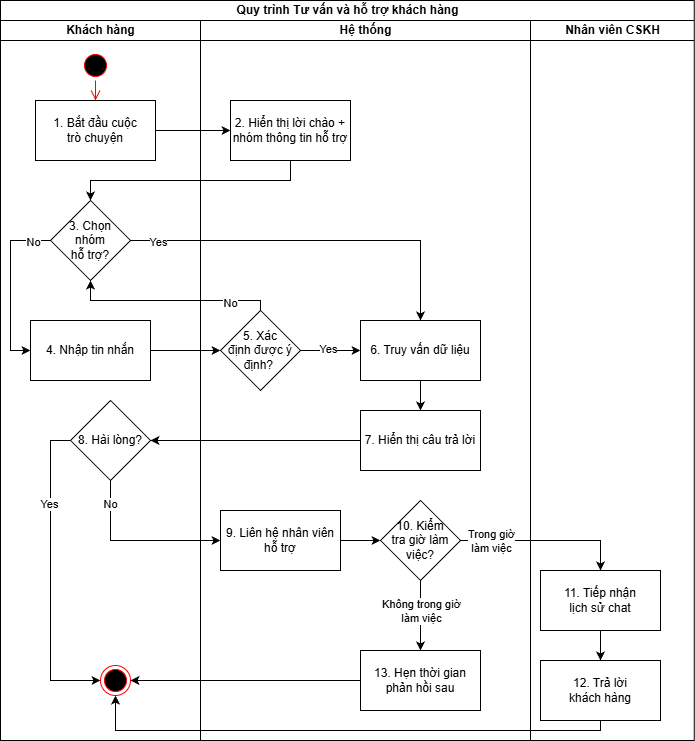

The diagram above was exported from draw.io. Its source (the exported page's mxGraphModel, read from the mxfile embedded in the PNG):
<mxGraphModel dx="786" dy="431" grid="1" gridSize="10" guides="1" tooltips="1" connect="1" arrows="1" fold="1" page="1" pageScale="1" pageWidth="3300" pageHeight="4681" math="0" shadow="0">
  <root>
    <mxCell id="0" />
    <mxCell id="1" parent="0" />
    <mxCell id="0ShIrs0sfcSfSqv124cg-1" value="Quy trình Tư vấn và hỗ trợ khách hàng" style="swimlane;childLayout=stackLayout;resizeParent=1;resizeParentMax=0;startSize=20;html=1;" parent="1" vertex="1">
      <mxGeometry x="160" y="240" width="693.75" height="740" as="geometry" />
    </mxCell>
    <mxCell id="S0CMLZPXEe_F_aTspz9c-4" value="Khách hàng" style="swimlane;startSize=20;html=1;" parent="0ShIrs0sfcSfSqv124cg-1" vertex="1">
      <mxGeometry y="20" width="200" height="720" as="geometry" />
    </mxCell>
    <mxCell id="S0CMLZPXEe_F_aTspz9c-6" value="1. Bắt đầu cuộc&lt;div&gt;trò chuyện&lt;/div&gt;" style="rounded=0;whiteSpace=wrap;html=1;" parent="S0CMLZPXEe_F_aTspz9c-4" vertex="1">
      <mxGeometry x="35" y="80" width="120" height="60" as="geometry" />
    </mxCell>
    <mxCell id="S0CMLZPXEe_F_aTspz9c-40" style="edgeStyle=orthogonalEdgeStyle;rounded=0;orthogonalLoop=1;jettySize=auto;html=1;exitX=0.5;exitY=1;exitDx=0;exitDy=0;entryX=0.5;entryY=0;entryDx=0;entryDy=0;" parent="S0CMLZPXEe_F_aTspz9c-4" edge="1">
      <mxGeometry relative="1" as="geometry">
        <mxPoint x="95" y="340" as="targetPoint" />
      </mxGeometry>
    </mxCell>
    <mxCell id="IjbtQls1ow9wZJhOR0tv-1" value="" style="ellipse;html=1;shape=startState;fillColor=#000000;strokeColor=#ff0000;" parent="S0CMLZPXEe_F_aTspz9c-4" vertex="1">
      <mxGeometry x="80" y="30" width="30" height="30" as="geometry" />
    </mxCell>
    <mxCell id="IjbtQls1ow9wZJhOR0tv-2" value="" style="edgeStyle=orthogonalEdgeStyle;html=1;verticalAlign=bottom;endArrow=open;endSize=8;strokeColor=#ff0000;rounded=0;entryX=0.5;entryY=0;entryDx=0;entryDy=0;" parent="S0CMLZPXEe_F_aTspz9c-4" source="IjbtQls1ow9wZJhOR0tv-1" target="S0CMLZPXEe_F_aTspz9c-6" edge="1">
      <mxGeometry relative="1" as="geometry">
        <mxPoint x="245" y="200" as="targetPoint" />
      </mxGeometry>
    </mxCell>
    <mxCell id="xd2CGC9nq15b-HplPwsl-5" style="edgeStyle=orthogonalEdgeStyle;rounded=0;orthogonalLoop=1;jettySize=auto;html=1;exitX=0;exitY=0.5;exitDx=0;exitDy=0;entryX=0;entryY=0.5;entryDx=0;entryDy=0;" parent="S0CMLZPXEe_F_aTspz9c-4" source="xd2CGC9nq15b-HplPwsl-1" target="xd2CGC9nq15b-HplPwsl-4" edge="1">
      <mxGeometry relative="1" as="geometry">
        <Array as="points">
          <mxPoint x="10" y="220" />
          <mxPoint x="10" y="330" />
        </Array>
      </mxGeometry>
    </mxCell>
    <mxCell id="xd2CGC9nq15b-HplPwsl-9" value="No" style="edgeLabel;html=1;align=center;verticalAlign=middle;resizable=0;points=[];" parent="xd2CGC9nq15b-HplPwsl-5" connectable="0" vertex="1">
      <mxGeometry x="-0.7882" y="1" relative="1" as="geometry">
        <mxPoint as="offset" />
      </mxGeometry>
    </mxCell>
    <mxCell id="xd2CGC9nq15b-HplPwsl-1" value="3. Chọn&lt;div&gt;nhóm&lt;/div&gt;&lt;div&gt;hỗ trợ?&lt;/div&gt;" style="rhombus;whiteSpace=wrap;html=1;rounded=0;" parent="S0CMLZPXEe_F_aTspz9c-4" vertex="1">
      <mxGeometry x="50" y="180" width="80" height="80" as="geometry" />
    </mxCell>
    <mxCell id="xd2CGC9nq15b-HplPwsl-4" value="4. Nhập tin nhắn" style="rounded=0;whiteSpace=wrap;html=1;" parent="S0CMLZPXEe_F_aTspz9c-4" vertex="1">
      <mxGeometry x="30" y="300" width="120" height="60" as="geometry" />
    </mxCell>
    <mxCell id="p0h5Nu74e6R4utDtvcma-30" value="8. Hài lòng?" style="rhombus;whiteSpace=wrap;html=1;rounded=0;" parent="S0CMLZPXEe_F_aTspz9c-4" vertex="1">
      <mxGeometry x="70" y="380" width="80" height="80" as="geometry" />
    </mxCell>
    <mxCell id="S0CMLZPXEe_F_aTspz9c-25" value="" style="ellipse;html=1;shape=endState;fillColor=#000000;strokeColor=#ff0000;" parent="S0CMLZPXEe_F_aTspz9c-4" vertex="1">
      <mxGeometry x="100" y="645" width="30" height="30" as="geometry" />
    </mxCell>
    <mxCell id="UEYCgToSglBChQEeyTim-15" style="edgeStyle=orthogonalEdgeStyle;rounded=0;orthogonalLoop=1;jettySize=auto;html=1;exitX=0;exitY=0.5;exitDx=0;exitDy=0;entryX=0;entryY=0.5;entryDx=0;entryDy=0;" parent="S0CMLZPXEe_F_aTspz9c-4" source="p0h5Nu74e6R4utDtvcma-30" target="S0CMLZPXEe_F_aTspz9c-25" edge="1">
      <mxGeometry relative="1" as="geometry">
        <mxPoint x="50" y="620" as="targetPoint" />
      </mxGeometry>
    </mxCell>
    <mxCell id="uvddFLGK2Tq6PUcY60hX-1" value="Yes" style="edgeLabel;html=1;align=center;verticalAlign=middle;resizable=0;points=[];" parent="UEYCgToSglBChQEeyTim-15" connectable="0" vertex="1">
      <mxGeometry x="-0.4667" y="-2" relative="1" as="geometry">
        <mxPoint as="offset" />
      </mxGeometry>
    </mxCell>
    <mxCell id="S0CMLZPXEe_F_aTspz9c-14" style="edgeStyle=orthogonalEdgeStyle;rounded=0;orthogonalLoop=1;jettySize=auto;html=1;exitX=1;exitY=0.5;exitDx=0;exitDy=0;entryX=0;entryY=0.5;entryDx=0;entryDy=0;" parent="0ShIrs0sfcSfSqv124cg-1" source="S0CMLZPXEe_F_aTspz9c-6" target="S0CMLZPXEe_F_aTspz9c-13" edge="1">
      <mxGeometry relative="1" as="geometry" />
    </mxCell>
    <mxCell id="S0CMLZPXEe_F_aTspz9c-47" style="edgeStyle=orthogonalEdgeStyle;rounded=0;orthogonalLoop=1;jettySize=auto;html=1;exitX=1;exitY=0.5;exitDx=0;exitDy=0;entryX=0;entryY=0.5;entryDx=0;entryDy=0;" parent="0ShIrs0sfcSfSqv124cg-1" edge="1">
      <mxGeometry relative="1" as="geometry">
        <mxPoint x="460" y="230" as="sourcePoint" />
      </mxGeometry>
    </mxCell>
    <mxCell id="S0CMLZPXEe_F_aTspz9c-50" value="Yes" style="edgeLabel;html=1;align=center;verticalAlign=middle;resizable=0;points=[];" parent="S0CMLZPXEe_F_aTspz9c-47" connectable="0" vertex="1">
      <mxGeometry x="0.0783" relative="1" as="geometry">
        <mxPoint as="offset" />
      </mxGeometry>
    </mxCell>
    <mxCell id="0ShIrs0sfcSfSqv124cg-3" value="Hệ thống" style="swimlane;startSize=20;html=1;" parent="0ShIrs0sfcSfSqv124cg-1" vertex="1">
      <mxGeometry x="200" y="20" width="330" height="720" as="geometry" />
    </mxCell>
    <mxCell id="S0CMLZPXEe_F_aTspz9c-13" value="2. Hiển thị lời chào + nhóm thông tin hỗ trợ" style="rounded=0;whiteSpace=wrap;html=1;" parent="0ShIrs0sfcSfSqv124cg-3" vertex="1">
      <mxGeometry x="30" y="80" width="120" height="60" as="geometry" />
    </mxCell>
    <mxCell id="p0h5Nu74e6R4utDtvcma-29" value="" style="edgeStyle=orthogonalEdgeStyle;rounded=0;orthogonalLoop=1;jettySize=auto;html=1;exitX=0.5;exitY=1;exitDx=0;exitDy=0;" parent="0ShIrs0sfcSfSqv124cg-3" source="A4D6fDqrmWb6Jf8cnDQT-3" target="p0h5Nu74e6R4utDtvcma-28" edge="1">
      <mxGeometry relative="1" as="geometry" />
    </mxCell>
    <mxCell id="UEYCgToSglBChQEeyTim-9" style="edgeStyle=orthogonalEdgeStyle;rounded=0;orthogonalLoop=1;jettySize=auto;html=1;exitX=0.5;exitY=1;exitDx=0;exitDy=0;entryX=0.5;entryY=0;entryDx=0;entryDy=0;" parent="0ShIrs0sfcSfSqv124cg-3" source="UEYCgToSglBChQEeyTim-1" target="UEYCgToSglBChQEeyTim-8" edge="1">
      <mxGeometry relative="1" as="geometry">
        <Array as="points">
          <mxPoint x="260" y="580" />
          <mxPoint x="260" y="580" />
        </Array>
      </mxGeometry>
    </mxCell>
    <mxCell id="uvddFLGK2Tq6PUcY60hX-4" value="Không trong giờ&lt;div&gt;làm việc&lt;/div&gt;" style="edgeLabel;html=1;align=center;verticalAlign=middle;resizable=0;points=[];" parent="UEYCgToSglBChQEeyTim-9" connectable="0" vertex="1">
      <mxGeometry x="-0.0762" y="-1" relative="1" as="geometry">
        <mxPoint x="-31" y="11" as="offset" />
      </mxGeometry>
    </mxCell>
    <mxCell id="LiaS0e5MnujcxWGddtUi-13" style="edgeStyle=orthogonalEdgeStyle;rounded=0;orthogonalLoop=1;jettySize=auto;html=1;exitX=1;exitY=0.5;exitDx=0;exitDy=0;entryX=0;entryY=0.5;entryDx=0;entryDy=0;" parent="0ShIrs0sfcSfSqv124cg-3" source="LiaS0e5MnujcxWGddtUi-6" target="A4D6fDqrmWb6Jf8cnDQT-3" edge="1">
      <mxGeometry relative="1" as="geometry">
        <mxPoint x="230" y="290" as="targetPoint" />
      </mxGeometry>
    </mxCell>
    <mxCell id="LiaS0e5MnujcxWGddtUi-14" value="Yes" style="edgeLabel;html=1;align=center;verticalAlign=middle;resizable=0;points=[];" parent="LiaS0e5MnujcxWGddtUi-13" connectable="0" vertex="1">
      <mxGeometry x="-0.1143" y="2" relative="1" as="geometry">
        <mxPoint as="offset" />
      </mxGeometry>
    </mxCell>
    <mxCell id="LiaS0e5MnujcxWGddtUi-6" value="5. Xác&lt;div&gt;định được ý&lt;div&gt;định?&amp;nbsp;&lt;/div&gt;&lt;/div&gt;" style="rhombus;whiteSpace=wrap;html=1;rounded=0;" parent="0ShIrs0sfcSfSqv124cg-3" vertex="1">
      <mxGeometry x="20" y="290" width="80" height="80" as="geometry" />
    </mxCell>
    <mxCell id="A4D6fDqrmWb6Jf8cnDQT-3" value="6. Truy vấn dữ liệu" style="rounded=0;whiteSpace=wrap;html=1;" parent="0ShIrs0sfcSfSqv124cg-3" vertex="1">
      <mxGeometry x="160" y="300" width="120" height="60" as="geometry" />
    </mxCell>
    <mxCell id="p0h5Nu74e6R4utDtvcma-28" value="7. Hiển thị câu trả lời" style="whiteSpace=wrap;html=1;rounded=0;" parent="0ShIrs0sfcSfSqv124cg-3" vertex="1">
      <mxGeometry x="160" y="390" width="120" height="60" as="geometry" />
    </mxCell>
    <mxCell id="xd2CGC9nq15b-HplPwsl-14" value="" style="edgeStyle=orthogonalEdgeStyle;rounded=0;orthogonalLoop=1;jettySize=auto;html=1;" parent="0ShIrs0sfcSfSqv124cg-3" source="K6t22O4UKWbXzn1Y-Key-11" target="UEYCgToSglBChQEeyTim-1" edge="1">
      <mxGeometry relative="1" as="geometry" />
    </mxCell>
    <mxCell id="K6t22O4UKWbXzn1Y-Key-11" value="9. Liên hệ nhân viên&lt;div&gt;hỗ trợ&lt;/div&gt;" style="whiteSpace=wrap;html=1;rounded=0;" parent="0ShIrs0sfcSfSqv124cg-3" vertex="1">
      <mxGeometry x="20" y="490" width="120" height="60" as="geometry" />
    </mxCell>
    <mxCell id="UEYCgToSglBChQEeyTim-1" value="10. Kiểm&lt;div&gt;tra giờ làm việc?&lt;/div&gt;" style="rhombus;whiteSpace=wrap;html=1;rounded=0;" parent="0ShIrs0sfcSfSqv124cg-3" vertex="1">
      <mxGeometry x="180" y="480" width="80" height="80" as="geometry" />
    </mxCell>
    <mxCell id="UEYCgToSglBChQEeyTim-8" value="13. Hẹn thời gian&lt;div&gt;phản hồi sau&lt;/div&gt;" style="rounded=0;whiteSpace=wrap;html=1;" parent="0ShIrs0sfcSfSqv124cg-3" vertex="1">
      <mxGeometry x="160" y="630" width="120" height="60" as="geometry" />
    </mxCell>
    <mxCell id="A4D6fDqrmWb6Jf8cnDQT-2" value="Nhân viên CSKH" style="swimlane;startSize=20;html=1;" parent="0ShIrs0sfcSfSqv124cg-1" vertex="1">
      <mxGeometry x="530" y="20" width="163.75" height="720" as="geometry" />
    </mxCell>
    <mxCell id="UEYCgToSglBChQEeyTim-3" value="11. Tiếp nhận&lt;div&gt;lịch sử chat&lt;/div&gt;" style="whiteSpace=wrap;html=1;rounded=0;" parent="A4D6fDqrmWb6Jf8cnDQT-2" vertex="1">
      <mxGeometry x="9.999999999999995" y="550" width="120" height="60" as="geometry" />
    </mxCell>
    <mxCell id="UEYCgToSglBChQEeyTim-5" value="12. Trả lời&lt;div&gt;khách hàng&lt;/div&gt;" style="whiteSpace=wrap;html=1;rounded=0;" parent="A4D6fDqrmWb6Jf8cnDQT-2" vertex="1">
      <mxGeometry x="9.999999999999995" y="640" width="120" height="60" as="geometry" />
    </mxCell>
    <mxCell id="_bcIo1KfK8-MSBWTJoY1-6" style="edgeStyle=orthogonalEdgeStyle;rounded=0;orthogonalLoop=1;jettySize=auto;html=1;exitX=0.5;exitY=1;exitDx=0;exitDy=0;" parent="A4D6fDqrmWb6Jf8cnDQT-2" source="UEYCgToSglBChQEeyTim-5" target="UEYCgToSglBChQEeyTim-5" edge="1">
      <mxGeometry relative="1" as="geometry" />
    </mxCell>
    <mxCell id="UEYCgToSglBChQEeyTim-6" value="" style="edgeStyle=orthogonalEdgeStyle;rounded=0;orthogonalLoop=1;jettySize=auto;html=1;" parent="A4D6fDqrmWb6Jf8cnDQT-2" source="UEYCgToSglBChQEeyTim-3" target="UEYCgToSglBChQEeyTim-5" edge="1">
      <mxGeometry relative="1" as="geometry" />
    </mxCell>
    <mxCell id="xd2CGC9nq15b-HplPwsl-2" style="edgeStyle=orthogonalEdgeStyle;rounded=0;orthogonalLoop=1;jettySize=auto;html=1;exitX=1;exitY=0.5;exitDx=0;exitDy=0;entryX=0.5;entryY=0;entryDx=0;entryDy=0;" parent="0ShIrs0sfcSfSqv124cg-1" source="xd2CGC9nq15b-HplPwsl-1" target="A4D6fDqrmWb6Jf8cnDQT-3" edge="1">
      <mxGeometry relative="1" as="geometry" />
    </mxCell>
    <mxCell id="xd2CGC9nq15b-HplPwsl-10" value="Yes" style="edgeLabel;html=1;align=center;verticalAlign=middle;resizable=0;points=[];" parent="xd2CGC9nq15b-HplPwsl-2" connectable="0" vertex="1">
      <mxGeometry x="-0.855" y="-1" relative="1" as="geometry">
        <mxPoint as="offset" />
      </mxGeometry>
    </mxCell>
    <mxCell id="xd2CGC9nq15b-HplPwsl-3" style="edgeStyle=orthogonalEdgeStyle;rounded=0;orthogonalLoop=1;jettySize=auto;html=1;exitX=0.5;exitY=1;exitDx=0;exitDy=0;entryX=0.5;entryY=0;entryDx=0;entryDy=0;" parent="0ShIrs0sfcSfSqv124cg-1" source="S0CMLZPXEe_F_aTspz9c-13" target="xd2CGC9nq15b-HplPwsl-1" edge="1">
      <mxGeometry relative="1" as="geometry" />
    </mxCell>
    <mxCell id="xd2CGC9nq15b-HplPwsl-8" style="edgeStyle=orthogonalEdgeStyle;rounded=0;orthogonalLoop=1;jettySize=auto;html=1;exitX=1;exitY=0.5;exitDx=0;exitDy=0;entryX=0;entryY=0.5;entryDx=0;entryDy=0;" parent="0ShIrs0sfcSfSqv124cg-1" source="xd2CGC9nq15b-HplPwsl-4" target="LiaS0e5MnujcxWGddtUi-6" edge="1">
      <mxGeometry relative="1" as="geometry" />
    </mxCell>
    <mxCell id="p0h5Nu74e6R4utDtvcma-31" value="" style="edgeStyle=orthogonalEdgeStyle;rounded=0;orthogonalLoop=1;jettySize=auto;html=1;" parent="0ShIrs0sfcSfSqv124cg-1" source="p0h5Nu74e6R4utDtvcma-28" target="p0h5Nu74e6R4utDtvcma-30" edge="1">
      <mxGeometry relative="1" as="geometry" />
    </mxCell>
    <mxCell id="xd2CGC9nq15b-HplPwsl-11" style="edgeStyle=orthogonalEdgeStyle;rounded=0;orthogonalLoop=1;jettySize=auto;html=1;exitX=0.5;exitY=0;exitDx=0;exitDy=0;entryX=0.5;entryY=1;entryDx=0;entryDy=0;" parent="0ShIrs0sfcSfSqv124cg-1" source="LiaS0e5MnujcxWGddtUi-6" target="xd2CGC9nq15b-HplPwsl-1" edge="1">
      <mxGeometry relative="1" as="geometry">
        <Array as="points">
          <mxPoint x="90" y="300" />
        </Array>
      </mxGeometry>
    </mxCell>
    <mxCell id="xd2CGC9nq15b-HplPwsl-16" value="No" style="edgeLabel;html=1;align=center;verticalAlign=middle;resizable=0;points=[];" parent="xd2CGC9nq15b-HplPwsl-11" connectable="0" vertex="1">
      <mxGeometry x="-0.59" y="2" relative="1" as="geometry">
        <mxPoint as="offset" />
      </mxGeometry>
    </mxCell>
    <mxCell id="xd2CGC9nq15b-HplPwsl-12" style="edgeStyle=orthogonalEdgeStyle;rounded=0;orthogonalLoop=1;jettySize=auto;html=1;exitX=0.5;exitY=1;exitDx=0;exitDy=0;entryX=0;entryY=0.5;entryDx=0;entryDy=0;" parent="0ShIrs0sfcSfSqv124cg-1" source="p0h5Nu74e6R4utDtvcma-30" target="K6t22O4UKWbXzn1Y-Key-11" edge="1">
      <mxGeometry relative="1" as="geometry" />
    </mxCell>
    <mxCell id="xd2CGC9nq15b-HplPwsl-17" value="No" style="edgeLabel;html=1;align=center;verticalAlign=middle;resizable=0;points=[];" parent="xd2CGC9nq15b-HplPwsl-12" connectable="0" vertex="1">
      <mxGeometry x="-0.7294" y="-1" relative="1" as="geometry">
        <mxPoint as="offset" />
      </mxGeometry>
    </mxCell>
    <mxCell id="u1DHtwZ1_hsqIPvr16lo-2" style="edgeStyle=orthogonalEdgeStyle;rounded=0;orthogonalLoop=1;jettySize=auto;html=1;exitX=1;exitY=0.5;exitDx=0;exitDy=0;entryX=0.5;entryY=0;entryDx=0;entryDy=0;" parent="0ShIrs0sfcSfSqv124cg-1" source="UEYCgToSglBChQEeyTim-1" target="UEYCgToSglBChQEeyTim-3" edge="1">
      <mxGeometry relative="1" as="geometry" />
    </mxCell>
    <mxCell id="u1DHtwZ1_hsqIPvr16lo-4" value="Trong giờ&lt;div&gt;làm việc&lt;/div&gt;" style="edgeLabel;html=1;align=center;verticalAlign=middle;resizable=0;points=[];" parent="u1DHtwZ1_hsqIPvr16lo-2" connectable="0" vertex="1">
      <mxGeometry x="-0.0821" relative="1" as="geometry">
        <mxPoint x="-48" as="offset" />
      </mxGeometry>
    </mxCell>
    <mxCell id="UEYCgToSglBChQEeyTim-17" style="edgeStyle=orthogonalEdgeStyle;rounded=0;orthogonalLoop=1;jettySize=auto;html=1;exitX=0;exitY=0.5;exitDx=0;exitDy=0;entryX=1;entryY=0.5;entryDx=0;entryDy=0;" parent="0ShIrs0sfcSfSqv124cg-1" source="UEYCgToSglBChQEeyTim-8" target="S0CMLZPXEe_F_aTspz9c-25" edge="1">
      <mxGeometry relative="1" as="geometry" />
    </mxCell>
    <mxCell id="xd2CGC9nq15b-HplPwsl-15" style="edgeStyle=orthogonalEdgeStyle;rounded=0;orthogonalLoop=1;jettySize=auto;html=1;exitX=0.5;exitY=1;exitDx=0;exitDy=0;entryX=0.5;entryY=1;entryDx=0;entryDy=0;" parent="0ShIrs0sfcSfSqv124cg-1" source="UEYCgToSglBChQEeyTim-5" target="S0CMLZPXEe_F_aTspz9c-25" edge="1">
      <mxGeometry relative="1" as="geometry">
        <Array as="points">
          <mxPoint x="600" y="730" />
          <mxPoint x="115" y="730" />
        </Array>
      </mxGeometry>
    </mxCell>
  </root>
</mxGraphModel>